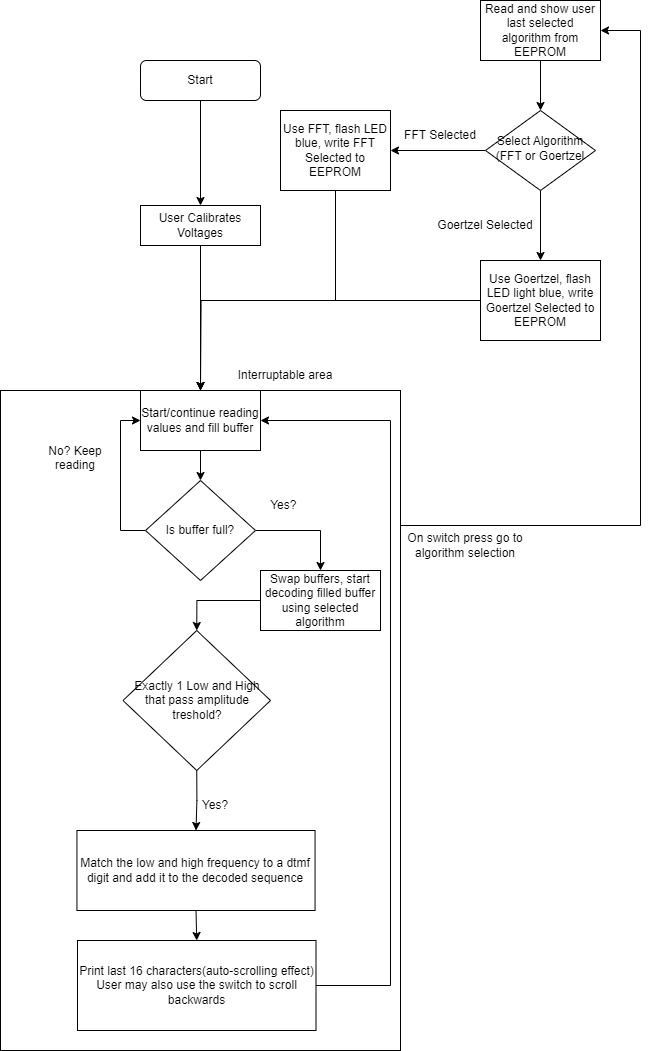

The diagram above was exported from draw.io. Its source (the exported page's mxGraphModel, read from the mxfile embedded in the PNG):
<mxGraphModel dx="2442" dy="1276" grid="1" gridSize="10" guides="1" tooltips="1" connect="1" arrows="1" fold="1" page="1" pageScale="1" pageWidth="827" pageHeight="1169" math="0" shadow="0">
  <root>
    <mxCell id="WIyWlLk6GJQsqaUBKTNV-0" />
    <mxCell id="WIyWlLk6GJQsqaUBKTNV-1" parent="WIyWlLk6GJQsqaUBKTNV-0" />
    <mxCell id="jULOdzzPyLQKViFGdRbF-9" style="edgeStyle=orthogonalEdgeStyle;rounded=0;orthogonalLoop=1;jettySize=auto;html=1;exitX=0.5;exitY=1;exitDx=0;exitDy=0;entryX=0.5;entryY=0;entryDx=0;entryDy=0;" parent="WIyWlLk6GJQsqaUBKTNV-1" source="WIyWlLk6GJQsqaUBKTNV-3" target="jULOdzzPyLQKViFGdRbF-0" edge="1">
      <mxGeometry relative="1" as="geometry" />
    </mxCell>
    <mxCell id="WIyWlLk6GJQsqaUBKTNV-3" value="Start" style="rounded=1;whiteSpace=wrap;html=1;fontSize=12;glass=0;strokeWidth=1;shadow=0;" parent="WIyWlLk6GJQsqaUBKTNV-1" vertex="1">
      <mxGeometry x="310" y="210" width="120" height="40" as="geometry" />
    </mxCell>
    <mxCell id="jULOdzzPyLQKViFGdRbF-5" style="edgeStyle=orthogonalEdgeStyle;rounded=0;orthogonalLoop=1;jettySize=auto;html=1;exitX=0;exitY=0.5;exitDx=0;exitDy=0;entryX=1;entryY=0.5;entryDx=0;entryDy=0;" parent="WIyWlLk6GJQsqaUBKTNV-1" source="WIyWlLk6GJQsqaUBKTNV-6" target="jULOdzzPyLQKViFGdRbF-4" edge="1">
      <mxGeometry relative="1" as="geometry" />
    </mxCell>
    <mxCell id="jULOdzzPyLQKViFGdRbF-6" style="edgeStyle=orthogonalEdgeStyle;rounded=0;orthogonalLoop=1;jettySize=auto;html=1;exitX=0.5;exitY=1;exitDx=0;exitDy=0;entryX=0.5;entryY=0;entryDx=0;entryDy=0;" parent="WIyWlLk6GJQsqaUBKTNV-1" source="WIyWlLk6GJQsqaUBKTNV-6" target="WIyWlLk6GJQsqaUBKTNV-7" edge="1">
      <mxGeometry relative="1" as="geometry" />
    </mxCell>
    <mxCell id="WIyWlLk6GJQsqaUBKTNV-6" value="Select Algorithm&lt;br&gt;(FFT or Goertzel" style="rhombus;whiteSpace=wrap;html=1;shadow=0;fontFamily=Helvetica;fontSize=12;align=center;strokeWidth=1;spacing=6;spacingTop=-4;" parent="WIyWlLk6GJQsqaUBKTNV-1" vertex="1">
      <mxGeometry x="655" y="260" width="110" height="80" as="geometry" />
    </mxCell>
    <mxCell id="jULOdzzPyLQKViFGdRbF-12" style="edgeStyle=orthogonalEdgeStyle;rounded=0;orthogonalLoop=1;jettySize=auto;html=1;exitX=0;exitY=0.5;exitDx=0;exitDy=0;" parent="WIyWlLk6GJQsqaUBKTNV-1" source="WIyWlLk6GJQsqaUBKTNV-7" edge="1">
      <mxGeometry relative="1" as="geometry">
        <mxPoint x="370" y="540" as="targetPoint" />
      </mxGeometry>
    </mxCell>
    <mxCell id="WIyWlLk6GJQsqaUBKTNV-7" value="Use Goertzel, flash LED light blue, write Goertzel Selected to EEPROM" style="rounded=0;whiteSpace=wrap;html=1;fontSize=12;glass=0;strokeWidth=1;shadow=0;" parent="WIyWlLk6GJQsqaUBKTNV-1" vertex="1">
      <mxGeometry x="650" y="410" width="120" height="80" as="geometry" />
    </mxCell>
    <mxCell id="jULOdzzPyLQKViFGdRbF-1" value="" style="edgeStyle=orthogonalEdgeStyle;rounded=0;orthogonalLoop=1;jettySize=auto;html=1;exitX=0.5;exitY=1;exitDx=0;exitDy=0;" parent="WIyWlLk6GJQsqaUBKTNV-1" source="jULOdzzPyLQKViFGdRbF-0" edge="1">
      <mxGeometry relative="1" as="geometry">
        <mxPoint x="370" y="540" as="targetPoint" />
      </mxGeometry>
    </mxCell>
    <mxCell id="jULOdzzPyLQKViFGdRbF-0" value="User Calibrates Voltages" style="rounded=0;whiteSpace=wrap;html=1;" parent="WIyWlLk6GJQsqaUBKTNV-1" vertex="1">
      <mxGeometry x="310" y="355" width="120" height="40" as="geometry" />
    </mxCell>
    <mxCell id="jULOdzzPyLQKViFGdRbF-3" style="edgeStyle=orthogonalEdgeStyle;rounded=0;orthogonalLoop=1;jettySize=auto;html=1;exitX=0.5;exitY=1;exitDx=0;exitDy=0;entryX=0.5;entryY=0;entryDx=0;entryDy=0;" parent="WIyWlLk6GJQsqaUBKTNV-1" source="jULOdzzPyLQKViFGdRbF-2" target="WIyWlLk6GJQsqaUBKTNV-6" edge="1">
      <mxGeometry relative="1" as="geometry" />
    </mxCell>
    <mxCell id="jULOdzzPyLQKViFGdRbF-2" value="Read and show user last selected algorithm from EEPROM" style="rounded=0;whiteSpace=wrap;html=1;" parent="WIyWlLk6GJQsqaUBKTNV-1" vertex="1">
      <mxGeometry x="650" y="150" width="120" height="60" as="geometry" />
    </mxCell>
    <mxCell id="jULOdzzPyLQKViFGdRbF-11" style="edgeStyle=orthogonalEdgeStyle;rounded=0;orthogonalLoop=1;jettySize=auto;html=1;exitX=0.5;exitY=1;exitDx=0;exitDy=0;entryX=0.5;entryY=0;entryDx=0;entryDy=0;" parent="WIyWlLk6GJQsqaUBKTNV-1" source="jULOdzzPyLQKViFGdRbF-4" target="jULOdzzPyLQKViFGdRbF-10" edge="1">
      <mxGeometry relative="1" as="geometry">
        <Array as="points">
          <mxPoint x="505" y="450" />
          <mxPoint x="370" y="450" />
        </Array>
      </mxGeometry>
    </mxCell>
    <mxCell id="jULOdzzPyLQKViFGdRbF-4" value="Use FFT, flash LED blue, write FFT Selected to EEPROM" style="rounded=0;whiteSpace=wrap;html=1;" parent="WIyWlLk6GJQsqaUBKTNV-1" vertex="1">
      <mxGeometry x="450" y="260" width="110" height="80" as="geometry" />
    </mxCell>
    <mxCell id="jULOdzzPyLQKViFGdRbF-7" value="FFT Selected" style="text;html=1;align=center;verticalAlign=middle;whiteSpace=wrap;rounded=0;" parent="WIyWlLk6GJQsqaUBKTNV-1" vertex="1">
      <mxGeometry x="565" y="270" width="90" height="30" as="geometry" />
    </mxCell>
    <mxCell id="jULOdzzPyLQKViFGdRbF-8" value="Goertzel Selected" style="text;html=1;align=center;verticalAlign=middle;whiteSpace=wrap;rounded=0;" parent="WIyWlLk6GJQsqaUBKTNV-1" vertex="1">
      <mxGeometry x="600" y="360" width="110" height="30" as="geometry" />
    </mxCell>
    <mxCell id="jULOdzzPyLQKViFGdRbF-14" style="edgeStyle=orthogonalEdgeStyle;rounded=0;orthogonalLoop=1;jettySize=auto;html=1;exitX=1;exitY=0.5;exitDx=0;exitDy=0;entryX=1;entryY=0.5;entryDx=0;entryDy=0;" parent="WIyWlLk6GJQsqaUBKTNV-1" source="jULOdzzPyLQKViFGdRbF-10" target="jULOdzzPyLQKViFGdRbF-2" edge="1">
      <mxGeometry relative="1" as="geometry">
        <Array as="points">
          <mxPoint x="570" y="675" />
          <mxPoint x="810" y="675" />
          <mxPoint x="810" y="180" />
        </Array>
        <mxPoint x="780" y="180" as="targetPoint" />
      </mxGeometry>
    </mxCell>
    <mxCell id="jULOdzzPyLQKViFGdRbF-17" style="edgeStyle=orthogonalEdgeStyle;rounded=0;orthogonalLoop=1;jettySize=auto;html=1;exitX=0.5;exitY=0;exitDx=0;exitDy=0;entryX=0.5;entryY=0;entryDx=0;entryDy=0;" parent="WIyWlLk6GJQsqaUBKTNV-1" source="jULOdzzPyLQKViFGdRbF-10" target="jULOdzzPyLQKViFGdRbF-16" edge="1">
      <mxGeometry relative="1" as="geometry" />
    </mxCell>
    <mxCell id="jULOdzzPyLQKViFGdRbF-10" value="" style="rounded=0;whiteSpace=wrap;html=1;" parent="WIyWlLk6GJQsqaUBKTNV-1" vertex="1">
      <mxGeometry x="170" y="540" width="400" height="660" as="geometry" />
    </mxCell>
    <mxCell id="jULOdzzPyLQKViFGdRbF-19" style="edgeStyle=orthogonalEdgeStyle;rounded=0;orthogonalLoop=1;jettySize=auto;html=1;exitX=0.5;exitY=1;exitDx=0;exitDy=0;entryX=0.5;entryY=0;entryDx=0;entryDy=0;" parent="WIyWlLk6GJQsqaUBKTNV-1" source="jULOdzzPyLQKViFGdRbF-16" target="jULOdzzPyLQKViFGdRbF-18" edge="1">
      <mxGeometry relative="1" as="geometry" />
    </mxCell>
    <mxCell id="jULOdzzPyLQKViFGdRbF-16" value="Start/continue reading values and fill buffer" style="rounded=0;whiteSpace=wrap;html=1;" parent="WIyWlLk6GJQsqaUBKTNV-1" vertex="1">
      <mxGeometry x="310" y="540" width="120" height="60" as="geometry" />
    </mxCell>
    <mxCell id="jULOdzzPyLQKViFGdRbF-20" style="edgeStyle=orthogonalEdgeStyle;rounded=0;orthogonalLoop=1;jettySize=auto;html=1;exitX=0;exitY=0.5;exitDx=0;exitDy=0;entryX=0;entryY=0.5;entryDx=0;entryDy=0;" parent="WIyWlLk6GJQsqaUBKTNV-1" source="jULOdzzPyLQKViFGdRbF-18" target="jULOdzzPyLQKViFGdRbF-16" edge="1">
      <mxGeometry relative="1" as="geometry" />
    </mxCell>
    <mxCell id="jULOdzzPyLQKViFGdRbF-23" value="" style="edgeStyle=orthogonalEdgeStyle;rounded=0;orthogonalLoop=1;jettySize=auto;html=1;entryX=0.5;entryY=0;entryDx=0;entryDy=0;" parent="WIyWlLk6GJQsqaUBKTNV-1" source="jULOdzzPyLQKViFGdRbF-18" target="jULOdzzPyLQKViFGdRbF-22" edge="1">
      <mxGeometry relative="1" as="geometry" />
    </mxCell>
    <mxCell id="jULOdzzPyLQKViFGdRbF-18" value="Is buffer full?" style="rhombus;whiteSpace=wrap;html=1;" parent="WIyWlLk6GJQsqaUBKTNV-1" vertex="1">
      <mxGeometry x="315" y="630" width="110" height="100" as="geometry" />
    </mxCell>
    <mxCell id="jULOdzzPyLQKViFGdRbF-21" value="No? Keep reading&lt;div&gt;&lt;br&gt;&lt;/div&gt;" style="text;html=1;align=center;verticalAlign=middle;whiteSpace=wrap;rounded=0;" parent="WIyWlLk6GJQsqaUBKTNV-1" vertex="1">
      <mxGeometry x="200" y="600" width="90" height="30" as="geometry" />
    </mxCell>
    <mxCell id="jULOdzzPyLQKViFGdRbF-27" style="edgeStyle=orthogonalEdgeStyle;rounded=0;orthogonalLoop=1;jettySize=auto;html=1;exitX=0;exitY=0.5;exitDx=0;exitDy=0;entryX=0.5;entryY=0;entryDx=0;entryDy=0;" parent="WIyWlLk6GJQsqaUBKTNV-1" source="jULOdzzPyLQKViFGdRbF-22" target="jULOdzzPyLQKViFGdRbF-26" edge="1">
      <mxGeometry relative="1" as="geometry" />
    </mxCell>
    <mxCell id="jULOdzzPyLQKViFGdRbF-22" value="Swap buffers, start decoding filled buffer using selected algorithm" style="whiteSpace=wrap;html=1;" parent="WIyWlLk6GJQsqaUBKTNV-1" vertex="1">
      <mxGeometry x="430" y="720" width="120" height="60" as="geometry" />
    </mxCell>
    <mxCell id="jULOdzzPyLQKViFGdRbF-24" value="Yes?&amp;nbsp;" style="text;html=1;align=center;verticalAlign=middle;whiteSpace=wrap;rounded=0;" parent="WIyWlLk6GJQsqaUBKTNV-1" vertex="1">
      <mxGeometry x="425" y="640" width="60" height="30" as="geometry" />
    </mxCell>
    <mxCell id="jULOdzzPyLQKViFGdRbF-29" style="edgeStyle=orthogonalEdgeStyle;rounded=0;orthogonalLoop=1;jettySize=auto;html=1;exitX=0.5;exitY=1;exitDx=0;exitDy=0;entryX=0.5;entryY=0;entryDx=0;entryDy=0;" parent="WIyWlLk6GJQsqaUBKTNV-1" source="jULOdzzPyLQKViFGdRbF-26" target="jULOdzzPyLQKViFGdRbF-28" edge="1">
      <mxGeometry relative="1" as="geometry" />
    </mxCell>
    <mxCell id="jULOdzzPyLQKViFGdRbF-26" value="Exactly 1 Low and High that pass amplitude treshold?" style="rhombus;whiteSpace=wrap;html=1;" parent="WIyWlLk6GJQsqaUBKTNV-1" vertex="1">
      <mxGeometry x="292.5" y="780" width="147.5" height="140" as="geometry" />
    </mxCell>
    <mxCell id="jULOdzzPyLQKViFGdRbF-32" style="edgeStyle=orthogonalEdgeStyle;rounded=0;orthogonalLoop=1;jettySize=auto;html=1;exitX=0.5;exitY=1;exitDx=0;exitDy=0;entryX=0.5;entryY=0;entryDx=0;entryDy=0;" parent="WIyWlLk6GJQsqaUBKTNV-1" source="jULOdzzPyLQKViFGdRbF-28" target="jULOdzzPyLQKViFGdRbF-31" edge="1">
      <mxGeometry relative="1" as="geometry" />
    </mxCell>
    <mxCell id="jULOdzzPyLQKViFGdRbF-28" value="Match the low and high frequency to a dtmf digit and add it to the decoded sequence" style="rounded=0;whiteSpace=wrap;html=1;" parent="WIyWlLk6GJQsqaUBKTNV-1" vertex="1">
      <mxGeometry x="246.44" y="980" width="238.12" height="80" as="geometry" />
    </mxCell>
    <mxCell id="jULOdzzPyLQKViFGdRbF-30" value="Yes?" style="text;html=1;align=center;verticalAlign=middle;whiteSpace=wrap;rounded=0;" parent="WIyWlLk6GJQsqaUBKTNV-1" vertex="1">
      <mxGeometry x="355" y="940" width="60" height="30" as="geometry" />
    </mxCell>
    <mxCell id="MiFEMGGHPnzd_nbfdksU-3" style="edgeStyle=orthogonalEdgeStyle;rounded=0;orthogonalLoop=1;jettySize=auto;html=1;exitX=1;exitY=0.5;exitDx=0;exitDy=0;entryX=1;entryY=0.5;entryDx=0;entryDy=0;" parent="WIyWlLk6GJQsqaUBKTNV-1" source="jULOdzzPyLQKViFGdRbF-31" target="jULOdzzPyLQKViFGdRbF-16" edge="1">
      <mxGeometry relative="1" as="geometry">
        <Array as="points">
          <mxPoint x="560" y="1135" />
          <mxPoint x="560" y="570" />
        </Array>
      </mxGeometry>
    </mxCell>
    <mxCell id="jULOdzzPyLQKViFGdRbF-31" value="Print last 16 characters(auto-scrolling effect)&lt;br&gt;User may also use the switch to scroll backwards" style="rounded=0;whiteSpace=wrap;html=1;" parent="WIyWlLk6GJQsqaUBKTNV-1" vertex="1">
      <mxGeometry x="247" y="1090" width="238.5" height="90" as="geometry" />
    </mxCell>
    <mxCell id="MiFEMGGHPnzd_nbfdksU-0" value="Interruptable area" style="text;html=1;align=center;verticalAlign=middle;whiteSpace=wrap;rounded=0;" parent="WIyWlLk6GJQsqaUBKTNV-1" vertex="1">
      <mxGeometry x="400" y="510" width="110" height="30" as="geometry" />
    </mxCell>
    <mxCell id="MiFEMGGHPnzd_nbfdksU-4" value="On switch press go to algorithm selection" style="text;html=1;align=center;verticalAlign=middle;whiteSpace=wrap;rounded=0;" parent="WIyWlLk6GJQsqaUBKTNV-1" vertex="1">
      <mxGeometry x="570" y="680" width="130" height="30" as="geometry" />
    </mxCell>
  </root>
</mxGraphModel>